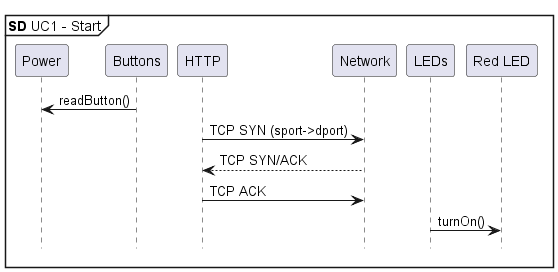

The diagram above was rendered by PlantUML. Its source (embedded in the PNG):
@startuml SD UC1 - Start

mainframe **SD** UC1 - Start
hide footbox

participant "Power" as p
participant "Buttons" as b
participant HTTP
participant "Network" as net
participant "LEDs" as led
participant "Red LED" as rled

b -> p : readButton()
HTTP -> net : TCP SYN (sport->dport)
net --> HTTP : TCP SYN/ACK
HTTP -> net : TCP ACK
led -> rled : turnOn()


@enduml